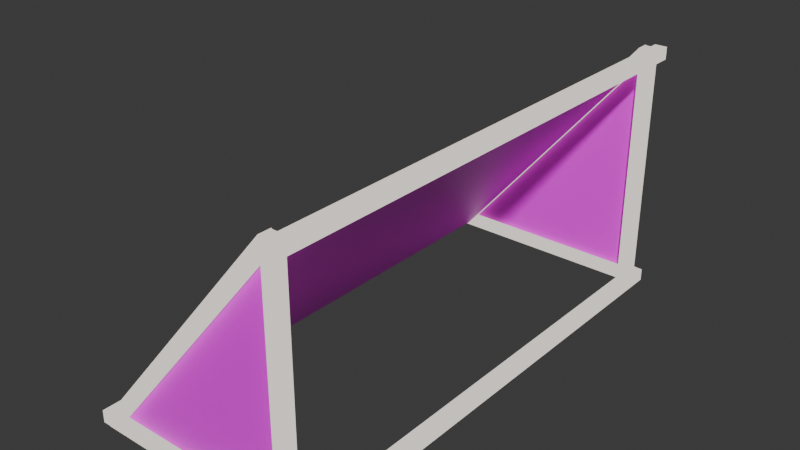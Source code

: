 # Source: soccer_goal.blend  (saved by Blender 5.1.30; exported with 4.5.12 LTS)
import bpy
from mathutils import Matrix  # noqa: F401  (used for matrix-valued properties, if any)

bpy.ops.wm.read_factory_settings(use_empty=True)
scene = bpy.context.scene
scene.name = 'Scene'

# ---- collections
col_collection = bpy.data.collections.new('Collection'); scene.collection.children.link(col_collection)

# ---- images (referenced by path relative to the original .blend; pixels are not part of the script)
import os
ASSET_DIR = os.environ.get("B2B_ASSET_DIR", "")  # directory of the original .blend (textures are referenced by path, not embedded)
HERE = os.path.dirname(os.path.abspath(__file__))  # packed textures are extracted next to this script under _unpacked/

def load_image(name, relpath, width, height, colorspace="sRGB"):
    """Load a texture the original file referenced (path relative to the .blend, or extracted next to this script)."""
    p = next((c for c in (os.path.join(HERE, relpath), os.path.join(ASSET_DIR, relpath)) if relpath and os.path.exists(c)), "")
    if p:
        img = bpy.data.images.load(p, check_existing=True)
        img.name = name
    else:  # same state as the original file: an image datablock whose file is absent (Cycles renders it pink)
        img = bpy.data.images.new(name, width, height)
        img.source = "FILE"
        img.filepath = "//" + (relpath or name)
    img.colorspace_settings.name = colorspace
    return img
img_fence_png = load_image('fence.png', 'fence.png', 1024, 1024, 'sRGB')

# ---- materials (node trees are filled in below, after node groups)
mat_material_003 = bpy.data.materials.new('Material.003')
mat_material_004 = bpy.data.materials.new('Material.004')

# ---- material node trees
mat_material_003.use_nodes = True; mat_material_003.node_tree.nodes.clear()
_N = mat_material_003.node_tree.nodes; _L = mat_material_003.node_tree.links
n0 = _N.new('ShaderNodeOutputMaterial'); n0.name = 'Material Output'; n0.location = (200, 100)
n1 = _N.new('ShaderNodeEmission'); n1.name = 'Emission'; n1.location = (-200, 100)
n1.inputs[0].default_value = (0.9176, 0.8495, 0.7766, 1.0)
_L.new(n1.outputs[0], n0.inputs[0])
n0.is_active_output = True
mat_material_004.use_nodes = True; mat_material_004.node_tree.nodes.clear()
_N = mat_material_004.node_tree.nodes; _L = mat_material_004.node_tree.links
n0 = _N.new('ShaderNodeOutputMaterial'); n0.name = 'Material Output'; n0.location = (200, 100)
n1 = _N.new('ShaderNodeBsdfPrincipled'); n1.name = 'Principled BSDF'; n1.location = (-200, 100)
n1.inputs[10].default_value = 0.005
n2 = _N.new('ShaderNodeTexImage'); n2.name = 'Image Texture'; n2.location = (-490, 60)
n2.image = img_fence_png
n2.interpolation = 'Closest'
_L.new(n1.outputs[0], n0.inputs[0])
_L.new(n2.outputs[0], n1.inputs[0])
_L.new(n2.outputs[1], n1.inputs[4])
n0.is_active_output = True

# ---- world
world_world = bpy.data.worlds.new('World'); scene.world = world_world
world_world.use_nodes = True; world_world.node_tree.nodes.clear()
_N = world_world.node_tree.nodes; _L = world_world.node_tree.links
n0 = _N.new('ShaderNodeOutputWorld'); n0.name = 'World Output'; n0.location = (200, 100)
n1 = _N.new('ShaderNodeBackground'); n1.name = 'Background'; n1.location = (-200, 100)
n1.inputs[0].default_value = (0.05088, 0.05088, 0.05088, 1.0)
_L.new(n1.outputs[0], n0.inputs[0])
n0.is_active_output = True
world_world.color = (0.05088, 0.05088, 0.05088)
world_world.sun_shadow_jitter_overblur = 0.0

# ---- meshes
me_cube_001 = bpy.data.meshes.new('Cube.001')
me_cube_001.from_pydata([(-0.155, -0.155, -0.155), (-0.155, -0.155, 0.155), (-0.155, 0.155, -0.155), (-0.155, 0.155, 0.155), (0.155, -0.155, -0.155), (0.155, -0.155, 0.155), (0.155, 0.155, -0.155), (0.155, 0.155, 0.155), (-5.655, -0.155, -0.155), (-5.655, -0.155, 0.155), (-5.655, 0.155, -0.155), (-5.655, 0.155, 0.155), (-5.345, -0.155, -0.155), (-5.345, -0.155, 0.155), (-5.345, 0.155, -0.155), (-5.345, 0.155, 0.155), (-5.229, -0.1477, -0.08998), (-5.467, -0.1477, 0.1093), (-0.1683, -0.1477, 5.943), (-0.4058, -0.1477, 6.142), (-5.229, -0.1552, -0.08998), (-5.467, -0.1552, 0.1093), (-0.1683, -0.1552, 5.943), (-0.4058, -0.1552, 6.142), (-5.229, 0.1552, -0.08998), (-5.467, 0.1552, 0.1093), (-0.1683, 0.1552, 5.943), (-0.4058, 0.1552, 6.142), (-5.229, 0.1477, -0.08998), (-5.467, 0.1477, 0.1093), (-0.1683, 0.1477, 5.943), (-0.4058, 0.1477, 6.142), (-5.445, 0.1552, -0.155), (-5.445, 0.1552, 0.155), (0.0103, 0.1552, -0.155), (0.0103, 0.1552, 0.155), (-5.445, 0.1477, -0.155), (-5.445, 0.1477, 0.155), (0.0103, 0.1477, -0.155), (0.0103, 0.1477, 0.155), (-5.445, -0.1477, -0.155), (-5.445, -0.1477, 0.155), (0.0103, -0.1477, -0.155), (0.0103, -0.1477, 0.155), (-5.445, -0.1552, -0.155), (-5.445, -0.1552, 0.155), (0.0103, -0.1552, -0.155), (0.0103, -0.1552, 0.155), (-0.3845, 0.1552, 6.124), (-0.07449, 0.1552, 6.124), (-0.3845, 0.1552, -0.05312), (-0.07449, 0.1552, -0.05312), (-0.3845, 0.1477, 6.124), (-0.07449, 0.1477, 6.124), (-0.3845, 0.1477, -0.05312), (-0.07449, 0.1477, -0.05312), (-0.3845, -0.1477, 6.124), (-0.07449, -0.1477, 6.124), (-0.3845, -0.1477, -0.05312), (-0.07449, -0.1477, -0.05312), (-0.3845, -0.1552, 6.124), (-0.07449, -0.1552, 6.124), (-0.3845, -0.1552, -0.05312), (-0.07449, -0.1552, -0.05312), (-0.155, -0.155, 5.891), (-0.155, -0.155, 6.201), (-0.155, 0.155, 5.891), (-0.155, 0.155, 6.201), (0.155, -0.155, 5.891), (0.155, -0.155, 6.201), (0.155, 0.155, 5.891), (0.155, 0.155, 6.201)], [], [(0, 1, 3, 2), (2, 3, 7, 6), (6, 7, 5, 4), (4, 5, 1, 0), (2, 6, 4, 0), (7, 3, 1, 5), (8, 9, 11, 10), (10, 11, 15, 14), (14, 15, 13, 12), (12, 13, 9, 8), (10, 14, 12, 8), (15, 11, 9, 13), (16, 17, 19, 18), (18, 19, 23, 22), (22, 23, 21, 20), (20, 21, 17, 16), (18, 22, 20, 16), (23, 19, 17, 21), (24, 25, 27, 26), (26, 27, 31, 30), (30, 31, 29, 28), (28, 29, 25, 24), (26, 30, 28, 24), (31, 27, 25, 29), (32, 33, 35, 34), (34, 35, 39, 38), (38, 39, 37, 36), (36, 37, 33, 32), (34, 38, 36, 32), (39, 35, 33, 37), (40, 41, 43, 42), (42, 43, 47, 46), (46, 47, 45, 44), (44, 45, 41, 40), (42, 46, 44, 40), (47, 43, 41, 45), (48, 49, 51, 50), (50, 51, 55, 54), (54, 55, 53, 52), (52, 53, 49, 48), (50, 54, 52, 48), (55, 51, 49, 53), (56, 57, 59, 58), (58, 59, 63, 62), (62, 63, 61, 60), (60, 61, 57, 56), (58, 62, 60, 56), (63, 59, 57, 61), (64, 65, 67, 66), (66, 67, 71, 70), (70, 71, 69, 68), (68, 69, 65, 64), (66, 70, 68, 64), (71, 67, 65, 69)])
_uv = me_cube_001.uv_layers.new(name='UVMap')
_uv.uv.foreach_set('vector', [0.375, 0.0, 0.625, 0.0, 0.625, 0.25, 0.375, 0.25, 0.375, 0.25, 0.625, 0.25, 0.625, 0.5, 0.375, 0.5, 0.375, 0.5, 0.625, 0.5, 0.625, 0.75, 0.375, 0.75, 0.375, 0.75, 0.625, 0.75, 0.625, 1.0, 0.375, 1.0, 0.125, 0.5, 0.375, 0.5, 0.375, 0.75, 0.125, 0.75, 0.625, 0.5, 0.875, 0.5, 0.875, 0.75, 0.625, 0.75, 0.375, 0.0, 0.625, 0.0, 0.625, 0.25, 0.375, 0.25, 0.375, 0.25, 0.625, 0.25, 0.625, 0.5, 0.375, 0.5, 0.375, 0.5, 0.625, 0.5, 0.625, 0.75, 0.375, 0.75, 0.375, 0.75, 0.625, 0.75, 0.625, 1.0, 0.375, 1.0, 0.125, 0.5, 0.375, 0.5, 0.375, 0.75, 0.125, 0.75, 0.625, 0.5, 0.875, 0.5, 0.875, 0.75, 0.625, 0.75, 0.375, 0.0, 0.625, 0.0, 0.625, 0.25, 0.375, 0.25, 0.375, 0.25, 0.625, 0.25, 0.625, 0.5, 0.375, 0.5, 0.375, 0.5, 0.625, 0.5, 0.625, 0.75, 0.375, 0.75, 0.375, 0.75, 0.625, 0.75, 0.625, 1.0, 0.375, 1.0, 0.125, 0.5, 0.375, 0.5, 0.375, 0.75, 0.125, 0.75, 0.625, 0.5, 0.875, 0.5, 0.875, 0.75, 0.625, 0.75, 0.375, 0.0, 0.625, 0.0, 0.625, 0.25, 0.375, 0.25, 0.375, 0.25, 0.625, 0.25, 0.625, 0.5, 0.375, 0.5, 0.375, 0.5, 0.625, 0.5, 0.625, 0.75, 0.375, 0.75, 0.375, 0.75, 0.625, 0.75, 0.625, 1.0, 0.375, 1.0, 0.125, 0.5, 0.375, 0.5, 0.375, 0.75, 0.125, 0.75, 0.625, 0.5, 0.875, 0.5, 0.875, 0.75, 0.625, 0.75, 0.375, 0.0, 0.625, 0.0, 0.625, 0.25, 0.375, 0.25, 0.375, 0.25, 0.625, 0.25, 0.625, 0.5, 0.375, 0.5, 0.375, 0.5, 0.625, 0.5, 0.625, 0.75, 0.375, 0.75, 0.375, 0.75, 0.625, 0.75, 0.625, 1.0, 0.375, 1.0, 0.125, 0.5, 0.375, 0.5, 0.375, 0.75, 0.125, 0.75, 0.625, 0.5, 0.875, 0.5, 0.875, 0.75, 0.625, 0.75, 0.375, 0.0, 0.625, 0.0, 0.625, 0.25, 0.375, 0.25, 0.375, 0.25, 0.625, 0.25, 0.625, 0.5, 0.375, 0.5, 0.375, 0.5, 0.625, 0.5, 0.625, 0.75, 0.375, 0.75, 0.375, 0.75, 0.625, 0.75, 0.625, 1.0, 0.375, 1.0, 0.125, 0.5, 0.375, 0.5, 0.375, 0.75, 0.125, 0.75, 0.625, 0.5, 0.875, 0.5, 0.875, 0.75, 0.625, 0.75, 0.375, 0.0, 0.625, 0.0, 0.625, 0.25, 0.375, 0.25, 0.375, 0.25, 0.625, 0.25, 0.625, 0.5, 0.375, 0.5, 0.375, 0.5, 0.625, 0.5, 0.625, 0.75, 0.375, 0.75, 0.375, 0.75, 0.625, 0.75, 0.625, 1.0, 0.375, 1.0, 0.125, 0.5, 0.375, 0.5, 0.375, 0.75, 0.125, 0.75, 0.625, 0.5, 0.875, 0.5, 0.875, 0.75, 0.625, 0.75, 0.375, 0.0, 0.625, 0.0, 0.625, 0.25, 0.375, 0.25, 0.375, 0.25, 0.625, 0.25, 0.625, 0.5, 0.375, 0.5, 0.375, 0.5, 0.625, 0.5, 0.625, 0.75, 0.375, 0.75, 0.375, 0.75, 0.625, 0.75, 0.625, 1.0, 0.375, 1.0, 0.125, 0.5, 0.375, 0.5, 0.375, 0.75, 0.125, 0.75, 0.625, 0.5, 0.875, 0.5, 0.875, 0.75, 0.625, 0.75, 0.375, 0.0, 0.625, 0.0, 0.625, 0.25, 0.375, 0.25, 0.375, 0.25, 0.625, 0.25, 0.625, 0.5, 0.375, 0.5, 0.375, 0.5, 0.625, 0.5, 0.625, 0.75, 0.375, 0.75, 0.375, 0.75, 0.625, 0.75, 0.625, 1.0, 0.375, 1.0, 0.125, 0.5, 0.375, 0.5, 0.375, 0.75, 0.125, 0.75, 0.625, 0.5, 0.875, 0.5, 0.875, 0.75, 0.625, 0.75])
me_cube_001.materials.append(mat_material_003)
me_cube_001.update()
me_cube_003 = bpy.data.meshes.new('Cube.003')
me_cube_003.from_pydata([(-5.229, 0.1477, -0.08998), (-0.1683, 0.1477, 5.943), (-0.3845, 0.1477, 6.124), (-0.3845, 0.1477, -0.05312), (-5.229, -0.1514, -0.08998), (-0.1683, -0.1514, 5.943), (-5.229, 0.1439, -0.08998), (-0.1683, 0.1439, 5.943), (-5.229, -0.1537, -0.08998), (-0.1683, -0.1537, 5.943), (-0.3845, -0.1537, 6.124), (-0.3845, -0.1537, -0.05312)], [], [(3, 0, 2, 1), (7, 5, 4, 6), (11, 8, 10, 9)])
_uv = me_cube_003.uv_layers.new(name='UVMap')
_uv.uv.foreach_set('vector', [0.4813, 0.3812, 0.9626, 0.0, 0.9626, 0.9985, 0.9269, 0.9972, 1.257, 0.9979, -0.2628, 0.9979, -0.2628, 2.98e-08, 1.257, 1.49e-07, 0.0, 0.3812, 0.4813, 0.0, 0.4813, 0.9985, 0.4456, 0.9972])
me_cube_003.materials.append(mat_material_004)
me_cube_003.update()

# ---- objects
ob_frame = bpy.data.objects.new('frame', me_cube_001)
ob_mesh = bpy.data.objects.new('mesh', me_cube_003)

# ---- transforms, parenting, visibility, modifiers, constraints
ob_frame.location = (0.0, 0.0, 0.0)
ob_frame.scale = (0.4, 16.51, 0.4)
ob_mesh.location = (0.0, 0.0621, 0.0)
ob_mesh.scale = (0.4, 16.51, 0.4)

# ---- collection membership
col_collection.objects.link(ob_frame)
col_collection.objects.link(ob_mesh)

# ---- scene / render settings (as saved in the file)
scene.frame_start = 1; scene.frame_end = 250; scene.frame_set(1)
scene.render.engine = 'BLENDER_EEVEE_NEXT'
scene.render.bake_bias = 0.0
scene.render.bake_samples = 0
scene.render.compositor_device = 'GPU'
scene.eevee.use_volume_custom_range = False
scene.eevee.fast_gi_thickness_near = 0.1
scene.eevee.fast_gi_thickness_far = 0.0
scene.eevee.ray_tracing_options.screen_trace_thickness = 0.1
bpy.context.view_layer.update()

# ---- added for rendering (the .blend has no active camera and no usable light): camera, sun
cam_auto = bpy.data.cameras.new('AutoCamera')
cam_auto.lens = 50.0
cam_auto.sensor_width = 36.0
cam_auto.clip_end = 1000.0
ob_auto_camera = bpy.data.objects.new('AutoCamera', cam_auto)
scene.collection.objects.link(ob_auto_camera)
ob_auto_camera.location = (4.6125, -6.855, 5.77923)
ob_auto_camera.rotation_euler = (1.09748, -7.21219e-08, 0.694738)
scene.camera = ob_auto_camera
light_auto_sun = bpy.data.lights.new('AutoSun', 'SUN')
light_auto_sun.energy = 3.0
light_auto_sun.angle = 0.0523599
ob_auto_sun = bpy.data.objects.new('AutoSun', light_auto_sun)
scene.collection.objects.link(ob_auto_sun)
ob_auto_sun.rotation_euler = (0.872665, 0.174533, 0.523599)
bpy.context.view_layer.update()
